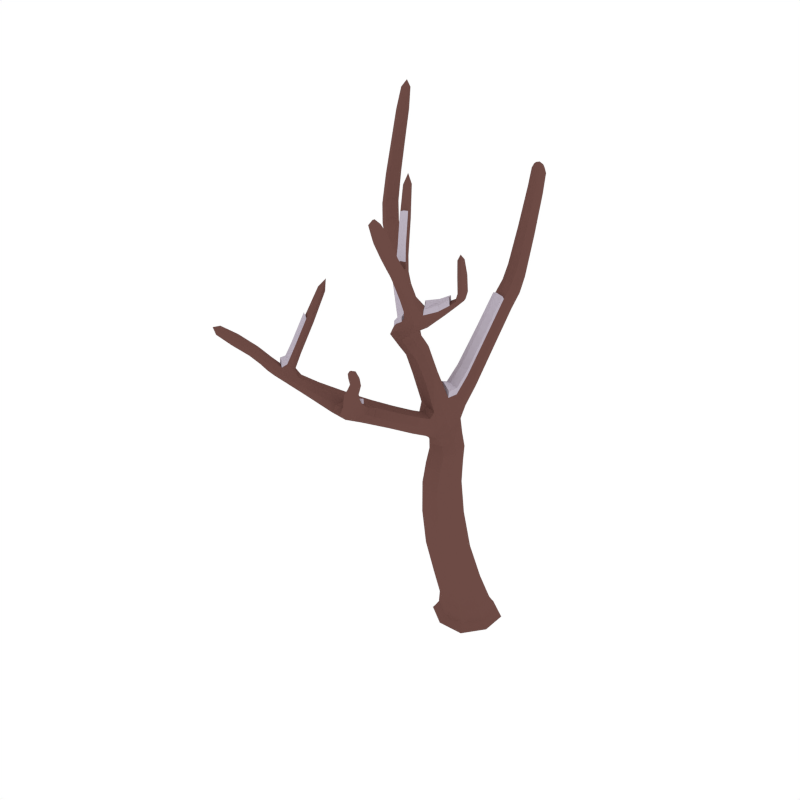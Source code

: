 # Source: CommonTree_Dead_Snow_5.blend  (saved by Blender 2.79.0; exported with 4.5.12 LTS)
import bpy
from mathutils import Matrix  # noqa: F401  (used for matrix-valued properties, if any)

bpy.ops.wm.read_factory_settings(use_empty=True)
scene = bpy.context.scene
scene.name = 'Scene'

# ---- collections
col_collection_1 = bpy.data.collections.new('Collection 1'); scene.collection.children.link(col_collection_1)

# ---- materials (node trees are filled in below, after node groups)
mat_wood_002 = bpy.data.materials.new('Wood.002')
mat_wood_002.alpha_threshold = 0.0
mat_wood_002.diffuse_color = (0.1529, 0.07036, 0.05951, 1.0)
mat_wood_002.roughness = 0.5
mat_snow_002 = bpy.data.materials.new('Snow.002')
mat_snow_002.alpha_threshold = 0.0
mat_snow_002.diffuse_color = (0.5029, 0.4508, 0.5271, 1.0)
mat_snow_002.roughness = 0.5

# ---- material node trees

# ---- world
world_world = bpy.data.worlds.new('World'); scene.world = world_world
world_world.color = (1.0, 1.0, 1.0)
world_world.use_sun_shadow = False
world_world.sun_shadow_jitter_overblur = 0.0
world_world.cycles.sampling_method = 'NONE'
world_world.cycles.sample_map_resolution = 256

# ---- meshes
me_cube_001 = bpy.data.meshes.new('Cube.001')
me_cube_001.from_pydata([(0.01768, 0.02422, 0.2263), (-0.1054, -0.03797, 0.2238), (-0.04311, -0.161, 0.2214), (0.08, -0.09883, 0.2238), (-0.0117, 0.01568, -0.04512), (-0.04594, -0.2502, 0.5836), (0.1049, -0.0226, 0.0007295), (-0.04997, -0.101, 0.0007536), (-0.1283, 0.05395, 0.0007295), (0.02658, 0.1323, 0.0007055), (0.03463, 0.1568, -0.0371), (-0.1529, 0.062, -0.0371), (-0.05802, -0.1255, -0.0371), (0.1295, -0.03064, -0.0371), (-0.03826, -0.2427, 0.824), (0.006806, -0.08609, 0.5981), (0.05625, -0.1928, 0.593), (-0.09538, -0.1435, 0.5888), (-0.00589, 0.1905, 1.505), (0.007559, -0.09973, 0.8478), (0.04971, -0.1924, 0.838), (-0.08041, -0.1501, 0.8338), (0.03975, -0.4982, 1.587), (-0.001297, -0.1809, 1.035), (-0.104, -0.149, 1.037), (-0.06815, -0.2552, 0.9782), (0.1312, -0.5913, 1.692), (0.09611, -0.5085, 1.577), (0.05599, -0.4468, 1.608), (0.2351, -0.4006, 1.681), (0.1792, -0.746, 1.98), (0.1026, -0.5442, 1.703), (0.1428, -0.5528, 1.701), (0.09097, -0.5827, 1.694), (0.1728, -0.8137, 2.053), (0.1339, -0.7722, 1.973), (0.1682, -0.7754, 1.961), (0.1449, -0.7429, 1.991), (0.01155, -0.3878, 1.507), (-0.04257, -0.3538, 1.526), (-0.02919, -0.4294, 1.479), (-0.08332, -0.3954, 1.498), (0.2386, -0.44, 1.681), (0.2151, -0.3987, 1.682), (0.2187, -0.4382, 1.682), (0.2086, -0.401, 1.836), (0.2175, -0.4289, 1.764), (0.236, -0.3959, 1.768), (0.2171, -0.3952, 1.763), (0.1438, -0.4097, 1.641), (0.1773, -0.4625, 1.625), (0.1586, -0.4078, 1.616), (0.131, -0.6601, 1.863), (0.1571, -0.7019, 1.854), (0.1209, -0.6943, 1.855), (0.1672, -0.6677, 1.862), (0.167, -0.6282, 1.798), (0.1198, -0.6555, 1.79), (0.1571, -0.6654, 1.795), (0.06241, -0.4908, 1.956), (-0.01837, -0.4073, 2.08), (0.04936, -0.5126, 1.97), (0.04203, -0.4886, 1.936), (0.02898, -0.5104, 1.951), (-0.3782, -0.03318, 1.513), (-0.09038, -0.2463, 1.195), (-0.07039, -0.1816, 1.252), (-0.03015, -0.2304, 1.223), (-0.5177, 0.1005, 1.688), (-0.4015, -0.03539, 1.468), (-0.3752, 0.02789, 1.505), (-0.4903, 0.1726, 2.133), (-0.5642, 0.0901, 1.663), (-0.5274, 0.1533, 1.668), (-0.5739, 0.1429, 1.643), (-0.4876, 0.1546, 2.251), (-0.5287, 0.1687, 2.128), (-0.4825, 0.1318, 2.14), (-0.5208, 0.1279, 2.134), (-0.3985, 0.02568, 1.46), (-0.1765, -0.1217, 1.209), (-0.1827, -0.1255, 1.325), (-0.2006, -0.1885, 1.263), (-0.5634, 0.1124, 1.868), (-0.5194, 0.1196, 1.886), (-0.5718, 0.1607, 1.852), (-0.5278, 0.1679, 1.871), (0.1001, -0.6175, 1.807), (0.1157, -0.5925, 1.791), (0.1237, -0.6197, 1.829), (0.1393, -0.5947, 1.813), (-0.04541, -0.216, 0.924), (-0.08493, -0.1349, 0.9484), (0.03308, -0.1729, 0.9477), (-0.006449, -0.09184, 0.9721), (0.02197, 0.314, 1.948), (0.07273, 0.1665, 1.506), (0.04235, 0.2034, 1.475), (0.0245, 0.1536, 1.536), (0.04541, 0.3173, 1.981), (0.04346, 0.2852, 1.964), (0.05611, 0.3307, 1.935), (0.07759, 0.302, 1.951), (0.01279, 0.07948, 1.275), (0.04589, 0.04142, 1.309), (-0.03785, 0.06683, 1.309), (0.0806, 0.2366, 1.719), (0.05389, 0.2701, 1.694), (0.03819, 0.2221, 1.742), (0.01148, 0.2557, 1.717), (-0.0782, -0.07298, 1.096), (0.01837, -0.1021, 1.095), (-0.02054, -0.05949, 1.056), (-0.2755, -0.453, 1.138), (-0.3384, -0.6263, 1.208), (-0.2541, -0.5149, 1.107), (-0.2119, -0.4526, 1.172), (0.02365, -0.7393, 1.343), (-0.4894, -0.8243, 1.455), (-0.3021, -0.574, 1.249), (-0.2871, -0.6235, 1.229), (-0.3533, -0.5767, 1.228), (-0.5599, -0.8685, 1.51), (-0.5323, -0.7935, 1.452), (-0.5185, -0.821, 1.433), (-0.5032, -0.7969, 1.474), (-0.08887, -0.3955, 1.082), (-0.1178, -0.3426, 1.117), (-0.1489, -0.3885, 1.042), (-0.1778, -0.3356, 1.077), (0.04473, -0.7857, 1.466), (-0.009675, -0.76, 1.337), (0.01612, -0.7223, 1.35), (-0.0172, -0.743, 1.345), (0.05149, -0.7946, 1.494), (0.06956, -0.7861, 1.461), (0.06675, -0.771, 1.466), (0.04754, -0.8007, 1.461), (-0.1979, -0.569, 1.176), (-0.1526, -0.5037, 1.186), (-0.1943, -0.5634, 1.126), (-0.149, -0.498, 1.135), (0.02426, -0.7791, 1.4), (0.04533, -0.7489, 1.406), (0.05083, -0.7659, 1.402), (0.01875, -0.762, 1.404), (-0.1, -0.6605, 1.252), (-0.0606, -0.6171, 1.261), (-0.09615, -0.6669, 1.223), (-0.05671, -0.6235, 1.232), (-0.4228, -0.7123, 1.375), (-0.4473, -0.7488, 1.351), (-0.4568, -0.7147, 1.361), (-0.4133, -0.7464, 1.364), (-0.3717, -0.7106, 1.312), (-0.4163, -0.6784, 1.31), (-0.4088, -0.716, 1.303), (-0.3129, -0.6138, 1.517), (-0.2878, -0.5489, 1.672), (-0.3396, -0.6157, 1.528), (-0.3181, -0.5894, 1.504), (-0.3448, -0.5913, 1.515), (-0.3932, -0.6514, 1.339), (-0.3623, -0.6498, 1.325), (-0.3559, -0.6779, 1.34), (-0.1663, -0.2746, 1.403), (-0.1266, -0.3283, 1.374), (-0.06482, -0.3098, 1.405), (-0.1045, -0.2562, 1.433), (0.2364, -0.4296, 1.769), (-0.1129, -0.2257, 1.025), (-0.01481, -0.2709, 1.026), (-0.05959, -0.2413, 1.072), (0.02425, 0.1252, -0.04311), (0.07946, -0.02171, 0.2257), (0.01333, -0.04881, 0.4171), (-0.08282, 0.1563, -0.0371), (-0.1212, 0.05163, -0.04311), (-0.1001, -0.1075, 0.4117), (-0.1523, -0.05544, -0.0371), (-0.04764, -0.09386, -0.04311), (-0.04321, -0.2219, 0.4074), (0.05943, -0.1249, -0.0371), (0.09784, -0.02027, -0.04311), (0.07019, -0.1633, 0.4128), (0.1045, 0.07444, 0.0007115), (-0.0593, 0.02383, 0.2257), (-0.1052, -0.115, 0.222), (0.03419, -0.1607, 0.222), (0.09011, -0.03884, 0.07141), (-0.04544, -0.1074, 0.07083), (-0.114, 0.02815, 0.07141), (0.02153, 0.0967, 0.07199), (-0.07047, 0.1319, 0.0007115), (-0.1279, -0.04309, 0.0007476), (0.04706, -0.1005, 0.0007476), (0.1289, 0.0868, -0.0371), (0.03141, 0.147, -0.02364), (-0.143, 0.05879, -0.02363), (-0.0548, -0.1157, -0.02363), (0.1197, -0.02743, -0.02363), (0.00319, -0.09919, 0.7486), (-0.08947, -0.1547, 0.7358), (-0.04604, -0.2543, 0.7294), (0.04662, -0.1988, 0.7421), (-0.0972, -0.2108, 0.5838), (0.01851, -0.2485, 0.587), (0.05609, -0.1248, 0.5978), (-0.05566, -0.08841, 0.5948), (0.008237, -0.09488, 0.9157), (-0.07623, -0.14, 0.8992), (-0.03418, -0.2263, 0.8836), (0.05029, -0.1812, 0.9), (-0.08189, -0.2088, 0.8254), (0.01683, -0.2409, 0.8286), (0.05006, -0.1333, 0.8464), (-0.0464, -0.1019, 0.8433), (-0.05195, -0.1495, 1.151), (-0.1241, -0.1504, 1.104), (-0.07173, -0.2273, 1.096), (-0.01265, -0.2007, 1.106), (0.01087, -0.1386, 1.065), (-0.05603, -0.09307, 0.9663), (-0.01193, -0.2259, 1.018), (-0.08433, -0.1863, 0.9304), (0.07953, -0.4905, 1.646), (0.0661, -0.5329, 1.631), (0.1117, -0.5415, 1.624), (0.1377, -0.5009, 1.651), (0.03373, -0.4695, 1.6), (-0.1426, -0.2234, 1.212), (-0.05069, -0.2508, 1.201), (0.09614, -0.4277, 1.618), (0.1173, -0.5857, 1.759), (0.1102, -0.6296, 1.755), (0.1484, -0.639, 1.757), (0.1589, -0.6015, 1.762), (0.1083, -0.5967, 1.69), (0.1468, -0.5741, 1.696), (0.1258, -0.539, 1.704), (0.08654, -0.5613, 1.699), (0.1602, -0.7887, 2.047), (0.1518, -0.8099, 2.031), (0.1773, -0.8113, 2.021), (0.1857, -0.7902, 2.036), (0.1824, -0.7615, 1.968), (0.1535, -0.6079, 1.801), (0.1309, -0.7568, 1.984), (0.1362, -0.6696, 1.792), (0.06391, -0.5166, 1.577), (0.1345, -0.4863, 1.592), (-0.005145, -0.3606, 1.523), (0.09355, -0.4095, 1.565), (0.01946, -0.4042, 1.573), (0.05796, -0.4765, 1.535), (-0.004562, -0.4589, 1.548), (0.2265, -0.4371, 1.708), (0.2256, -0.4011, 1.709), (0.2462, -0.4385, 1.711), (0.2452, -0.4025, 1.711), (0.2426, -0.4203, 1.681), (0.2287, -0.4495, 1.682), (0.2066, -0.416, 1.818), (0.2059, -0.3916, 1.815), (0.2203, -0.4162, 1.822), (0.2197, -0.3917, 1.819), (0.1451, -0.3935, 1.628), (0.1509, -0.439, 1.65), (0.2133, -0.4114, 1.762), (0.2263, -0.4381, 1.767), (0.2417, -0.4125, 1.769), (0.2256, -0.3875, 1.765), (0.1731, -0.4362, 1.613), (0.1732, -0.4756, 1.64), (0.2234, -0.3903, 1.682), (0.2127, -0.4175, 1.682), (0.1965, -0.4435, 1.668), (0.1874, -0.3982, 1.666), (0.2152, -0.4445, 1.659), (0.206, -0.3993, 1.657), (0.1712, -0.6867, 1.858), (0.1647, -0.7371, 1.99), (0.117, -0.6752, 1.859), (0.1482, -0.7811, 1.962), (0.133, -0.694, 1.918), (0.1576, -0.7306, 1.898), (0.1224, -0.7255, 1.904), (0.1682, -0.6992, 1.912), (0.1515, -0.6554, 1.865), (0.1364, -0.7067, 1.852), (0.1712, -0.6494, 1.798), (0.1077, -0.6343, 1.794), (0.1692, -0.6459, 1.826), (0.1224, -0.6729, 1.818), (0.1594, -0.6824, 1.822), (0.1306, -0.6367, 1.831), (-0.005034, -0.4215, 2.035), (0.01096, -0.4229, 2.05), (-0.01567, -0.4384, 2.046), (0.0003294, -0.4397, 2.061), (0.06081, -0.5024, 1.967), (0.1317, -0.5872, 1.798), (0.03608, -0.5169, 1.964), (0.1017, -0.6047, 1.793), (-0.1614, -0.3059, 1.381), (-0.08619, -0.3327, 1.382), (-0.1241, -0.1596, 1.27), (-0.03473, -0.2018, 1.245), (-0.1699, -0.2315, 1.376), (-0.1104, -0.2845, 1.308), (-0.0896, -0.2159, 1.369), (-0.0491, -0.2676, 1.339), (-0.5844, 0.1541, 1.724), (-0.5754, 0.1024, 1.743), (-0.5379, 0.163, 1.747), (-0.5289, 0.1113, 1.766), (-0.5373, 0.082, 1.681), (-0.196, -0.1587, 1.381), (-0.5819, 0.114, 1.647), (-0.1738, -0.108, 1.254), (-0.5089, 0.1671, 2.22), (-0.5031, 0.1378, 2.223), (-0.4811, 0.1693, 2.22), (-0.4753, 0.14, 2.223), (-0.4775, 0.1535, 2.137), (-0.551, 0.1761, 1.858), (-0.5796, 0.135, 1.855), (-0.499, 0.1193, 2.139), (-0.3902, -0.05014, 1.493), (-0.5121, 0.1296, 1.683), (-0.4062, -0.004825, 1.452), (-0.5519, 0.1612, 1.651), (-0.5191, 0.1068, 1.569), (-0.4789, 0.1158, 1.599), (-0.5121, 0.05204, 1.586), (-0.472, 0.06108, 1.616), (-0.3712, -0.001506, 1.52), (-0.3857, 0.04146, 1.482), (-0.21, -0.2081, 1.334), (-0.1868, -0.1531, 1.207), (-0.2663, -0.06299, 1.335), (-0.2614, -0.06706, 1.408), (-0.2813, -0.1297, 1.347), (-0.5136, 0.1458, 1.883), (-0.5108, 0.1805, 2.129), (-0.535, 0.1476, 2.13), (-0.5383, 0.1037, 1.881), (-0.5409, 0.1208, 2.009), (-0.5002, 0.1262, 2.02), (-0.549, 0.1648, 1.997), (-0.5083, 0.1702, 2.009), (0.1371, -0.608, 1.827), (0.05565, -0.4842, 1.942), (0.1083, -0.6246, 1.822), (0.03025, -0.499, 1.939), (0.07958, -0.5834, 1.852), (0.09242, -0.5613, 1.837), (0.1129, -0.5639, 1.856), (0.03339, -0.1217, 0.9659), (-0.0911, -0.1076, 1.066), (0.003259, -0.2147, 0.9297), (-0.1127, -0.1905, 1.019), (-0.06053, -0.2222, 0.9531), (-0.09728, -0.1372, 0.9912), (0.01143, -0.1715, 0.9899), (-0.02116, -0.08269, 1.018), (0.03017, 0.1783, 1.594), (0.07695, 0.1916, 1.566), (0.0007037, 0.2143, 1.565), (0.04748, 0.2276, 1.537), (0.009802, 0.2065, 1.482), (-0.07214, -0.09811, 1.126), (0.05538, 0.1512, 1.529), (0.01435, -0.07788, 1.066), (0.04198, 0.2981, 1.983), (0.06636, 0.311, 1.975), (0.02664, 0.3189, 1.972), (0.05102, 0.3318, 1.964), (0.03308, 0.3297, 1.937), (0.01497, 0.235, 1.735), (0.06534, 0.2213, 1.737), (0.07598, 0.3203, 1.94), (-0.02169, 0.08305, 1.284), (-0.001926, 0.1684, 1.528), (0.02795, 0.02596, 1.334), (0.07043, 0.1878, 1.483), (0.01493, 0.1148, 1.481), (0.03271, 0.1648, 1.418), (0.06377, 0.1276, 1.45), (-0.01613, 0.152, 1.449), (0.02528, 0.2716, 1.7), (0.02477, 0.2952, 1.959), (0.0653, 0.2866, 1.961), (0.07858, 0.2567, 1.701), (0.08153, 0.2805, 1.877), (0.05797, 0.3111, 1.857), (0.0441, 0.2646, 1.894), (0.02054, 0.2953, 1.874), (-0.03308, 0.04425, 1.334), (0.04289, 0.06323, 1.284), (-0.06012, -0.05513, 1.066), (-0.001751, -0.1191, 1.125), (-0.06167, -0.02238, 1.164), (0.02784, -0.04944, 1.164), (-0.008066, -0.00964, 1.128), (-0.2479, -0.5026, 1.203), (-0.3093, -0.5037, 1.173), (-0.2893, -0.5624, 1.145), (-0.2298, -0.575, 1.183), (-0.2486, -0.4373, 1.164), (-0.1763, -0.4809, 1.175), (-0.3487, -0.6341, 1.295), (-0.3936, -0.6443, 1.281), (-0.384, -0.6847, 1.27), (-0.3433, -0.6803, 1.283), (-0.3587, -0.6023, 1.212), (-0.3089, -0.6372, 1.214), (-0.2819, -0.5982, 1.244), (-0.3313, -0.5629, 1.244), (-0.5428, -0.8458, 1.513), (-0.5637, -0.8422, 1.495), (-0.5525, -0.8615, 1.479), (-0.5315, -0.8651, 1.497), (-0.5005, -0.8296, 1.439), (-0.3601, -0.6918, 1.323), (-0.5212, -0.7884, 1.468), (-0.4216, -0.6986, 1.304), (-0.1556, -0.3269, 1.105), (-0.2811, -0.4841, 1.114), (-0.2174, -0.5423, 1.113), (-0.08778, -0.3699, 1.111), (-0.1414, -0.4611, 1.114), (-0.1749, -0.4056, 1.147), (-0.2136, -0.4636, 1.079), (-0.2367, -0.404, 1.111), (-0.006102, -0.751, 1.373), (0.02463, -0.7348, 1.378), (0.001155, -0.7686, 1.369), (0.03189, -0.7524, 1.373), (0.009669, -0.7543, 1.338), (-0.1399, -0.4848, 1.163), (-0.02257, -0.7563, 1.34), (-0.1757, -0.5374, 1.193), (0.04354, -0.7934, 1.489), (0.06025, -0.7805, 1.489), (0.04555, -0.8043, 1.484), (0.06226, -0.7914, 1.484), (0.05532, -0.7746, 1.467), (0.01437, -0.7734, 1.402), (0.05954, -0.7972, 1.459), (0.05423, -0.7538, 1.405), (-0.1704, -0.5289, 1.117), (-0.04946, -0.6097, 1.249), (-0.2078, -0.5829, 1.149), (-0.08063, -0.637, 1.263), (-0.1638, -0.5996, 1.201), (-0.1208, -0.5421, 1.211), (-0.1616, -0.5982, 1.158), (-0.1185, -0.5407, 1.168), (0.03115, -0.7516, 1.406), (0.04035, -0.7968, 1.464), (0.03941, -0.7772, 1.399), (0.07338, -0.7748, 1.463), (0.04469, -0.7902, 1.43), (0.06407, -0.7619, 1.435), (0.06766, -0.7779, 1.431), (0.04111, -0.7742, 1.435), (-0.0748, -0.6466, 1.22), (-0.1086, -0.6748, 1.236), (0.02742, -0.7252, 1.348), (-0.001623, -0.7287, 1.349), (-0.04002, -0.7191, 1.308), (-0.004266, -0.6901, 1.314), (-0.03364, -0.733, 1.293), (0.002118, -0.7039, 1.299), (-0.4278, -0.7562, 1.355), (-0.4891, -0.8114, 1.47), (-0.4421, -0.7051, 1.371), (-0.5327, -0.8063, 1.437), (-0.4577, -0.7447, 1.419), (-0.4771, -0.7743, 1.386), (-0.4889, -0.7439, 1.401), (-0.4459, -0.7752, 1.404), (-0.4096, -0.7287, 1.373), (-0.4606, -0.7323, 1.353), (-0.3886, -0.7226, 1.306), (-0.4034, -0.6608, 1.321), (-0.3893, -0.7281, 1.334), (-0.4334, -0.6962, 1.331), (-0.4256, -0.7331, 1.324), (-0.399, -0.6928, 1.35), (-0.2899, -0.5523, 1.623), (-0.2854, -0.5713, 1.633), (-0.3107, -0.5533, 1.632), (-0.3062, -0.5723, 1.643), (-0.3251, -0.6207, 1.526), (-0.3511, -0.6636, 1.33), (-0.3487, -0.6041, 1.525), (-0.3797, -0.6433, 1.328), (-0.1778, -0.3594, 1.051), (-0.1122, -0.4062, 1.053), (-0.1271, -0.2692, 1.046), (-0.09027, -0.3118, 1.006), (-0.06971, -0.2819, 1.091), (-0.03284, -0.3244, 1.05), (-0.3701, -0.6855, 1.351), (-0.3087, -0.6013, 1.507), (-0.3974, -0.666, 1.35), (-0.3329, -0.5842, 1.506), (-0.3767, -0.6337, 1.393), (-0.3498, -0.6315, 1.382), (-0.3449, -0.6561, 1.395), (-0.1458, -0.2521, 1.425), (-0.06882, -0.2782, 1.427), (-0.06626, -0.4229, 1.482), (0.004529, -0.417, 1.488), (-0.152, -0.3273, 1.447), (-0.1094, -0.3769, 1.422), (-0.09546, -0.3022, 1.476), (-0.05277, -0.3517, 1.451), (-0.1037, -0.2353, 0.9903), (-0.03043, -0.2717, 0.9896), (-0.0976, -0.2273, 1.059), (-0.02372, -0.2588, 1.062), (0.09462, 0.06946, -0.04155), (0.06965, -0.09122, 0.4163), (-0.06548, 0.122, -0.04155), (-0.05713, -0.04969, 0.4155), (0.04208, -0.09064, -0.04155), (0.02817, -0.2214, 0.409), (-0.118, -0.0381, -0.04155), (-0.1004, -0.1792, 0.4082), (0.08968, 0.04608, 0.07185), (-0.06336, 0.0963, 0.07185), (-0.1136, -0.05674, 0.07098), (0.03951, -0.107, 0.07098), (-0.07788, 0.1465, -0.02364), (-0.1425, -0.05051, -0.02363), (0.05449, -0.1152, -0.02363), (0.1192, 0.08186, -0.02364), (0.04686, -0.1347, 0.7485), (-0.05279, -0.1025, 0.7439), (-0.09212, -0.218, 0.7293), (0.01235, -0.2518, 0.7342), (0.05061, -0.1268, 0.912), (-0.04474, -0.0958, 0.9113), (-0.07609, -0.1945, 0.8872), (0.01834, -0.2253, 0.8879), (-0.009174, -0.1632, 1.124), (-0.1022, -0.1324, 1.133), (-0.1195, -0.1954, 1.085), (-0.02747, -0.2299, 1.078), (0.1131, -0.4749, 1.646), (0.06137, -0.5092, 1.64), (0.08559, -0.5481, 1.623), (0.1393, -0.5158, 1.63), (0.1433, -0.5863, 1.77), (0.1029, -0.6098, 1.763), (0.127, -0.6435, 1.754), (0.1628, -0.6227, 1.76), (0.1717, -0.7735, 2.03), (0.1467, -0.7881, 2.026), (0.1594, -0.8053, 2.008), (0.1846, -0.7908, 2.012), (-0.008294, -0.4269, 1.564), (0.02081, -0.4817, 1.535), (0.1084, -0.4516, 1.554), (0.07361, -0.3926, 1.584), (0.2356, -0.4473, 1.71), (0.2221, -0.4184, 1.708), (0.2341, -0.3932, 1.71), (0.2516, -0.4204, 1.711), (0.2167, -0.4246, 1.806), (0.2067, -0.4057, 1.802), (0.2159, -0.3879, 1.804), (0.2273, -0.4061, 1.808), (0.216, -0.4221, 1.655), (0.2074, -0.4554, 1.665), (0.1937, -0.3875, 1.661), (0.188, -0.4206, 1.669), (0.1718, -0.7162, 1.904), (0.1531, -0.6887, 1.919), (0.1191, -0.7085, 1.913), (0.1372, -0.7359, 1.898), (0.1525, -0.6259, 1.825), (0.1385, -0.6868, 1.819), (0.1735, -0.6665, 1.825), (0.1141, -0.6479, 1.819), (0.0178, -0.4364, 2.015), (-0.001606, -0.4477, 2.013), (0.02167, -0.4499, 2.034), (0.002553, -0.4611, 2.032), (-0.1604, -0.2567, 1.326), (-0.07015, -0.2893, 1.315), (-0.1445, -0.2, 1.377), (-0.0535, -0.2373, 1.362), (-0.5622, 0.1713, 1.731), (-0.5927, 0.1262, 1.727), (-0.5488, 0.09369, 1.759), (-0.5229, 0.1395, 1.762), (-0.4996, 0.1746, 2.196), (-0.5168, 0.151, 2.197), (-0.4909, 0.1304, 2.202), (-0.475, 0.1547, 2.2), (-0.4893, 0.0427, 1.606), (-0.4664, 0.09088, 1.614), (-0.5266, 0.07732, 1.57), (-0.4997, 0.1248, 1.58), (-0.2674, -0.1004, 1.432), (-0.2603, -0.04934, 1.368), (-0.2829, -0.1494, 1.388), (-0.2748, -0.09433, 1.322), (-0.4948, 0.1499, 2.018), (-0.5299, 0.1782, 2.001), (-0.5559, 0.1417, 2.0), (-0.5177, 0.1122, 2.018), (0.1113, -0.5758, 1.868), (0.1061, -0.5569, 1.843), (0.08687, -0.5901, 1.865), (0.08061, -0.5719, 1.839), (0.01711, -0.113, 1.021), (-0.07361, -0.08499, 1.022), (-0.01488, -0.2234, 0.966), (-0.1036, -0.1929, 0.9674), (0.06012, 0.1763, 1.587), (0.004548, 0.1926, 1.587), (0.07472, 0.2126, 1.544), (0.01592, 0.2303, 1.544), (0.05868, 0.2976, 1.976), (0.0292, 0.3036, 1.974), (0.06604, 0.3225, 1.961), (0.0355, 0.3289, 1.959), (-0.0003217, 0.1681, 1.426), (-0.01197, 0.1298, 1.473), (0.04628, 0.1123, 1.473), (0.06129, 0.1491, 1.426), (0.03272, 0.3111, 1.861), (0.02361, 0.2758, 1.888), (0.06806, 0.2651, 1.89), (0.07976, 0.2995, 1.863), (-0.05617, -0.04587, 1.192), (0.02423, -0.02676, 1.136), (-0.04479, -0.005652, 1.137), (0.009065, -0.06535, 1.191), (-0.2104, -0.5311, 1.197), (-0.2832, -0.4884, 1.196), (-0.3151, -0.5334, 1.151), (-0.2447, -0.582, 1.148), (-0.3391, -0.6626, 1.299), (-0.3795, -0.6339, 1.297), (-0.3987, -0.6658, 1.272), (-0.3615, -0.6924, 1.274), (-0.5223, -0.8444, 1.498), (-0.5461, -0.8274, 1.496), (-0.5539, -0.8397, 1.472), (-0.53, -0.8567, 1.473), (-0.2115, -0.39, 1.137), (-0.2407, -0.4332, 1.086), (-0.1769, -0.4923, 1.091), (-0.144, -0.4425, 1.146), (-0.01094, -0.7633, 1.37), (0.008229, -0.7391, 1.376), (0.03517, -0.739, 1.377), (0.01911, -0.7655, 1.369), (0.04156, -0.7997, 1.481), (0.05261, -0.7826, 1.484), (0.0662, -0.7817, 1.481), (0.05565, -0.7989, 1.477), (-0.1389, -0.5687, 1.152), (-0.1095, -0.5274, 1.193), (-0.174, -0.6137, 1.177), (0.05192, -0.7642, 1.436), (0.03693, -0.7851, 1.433), (0.0573, -0.7882, 1.429), (0.07138, -0.7666, 1.433), (-0.01346, -0.722, 1.292), (-0.04648, -0.7332, 1.299), (0.007159, -0.6897, 1.308), (-0.02303, -0.7012, 1.314), (-0.4585, -0.7825, 1.391), (-0.444, -0.7601, 1.416), (-0.4762, -0.7368, 1.414), (-0.4909, -0.7588, 1.389), (-0.3789, -0.7056, 1.342), (-0.4386, -0.7159, 1.325), (-0.4055, -0.7398, 1.327), (-0.4151, -0.6794, 1.34), (-0.2908, -0.5719, 1.596), (-0.3092, -0.5589, 1.595), (-0.3029, -0.5865, 1.61), (-0.3212, -0.5736, 1.609), (-0.1222, -0.2857, 1.016), (-0.05318, -0.3303, 1.017), (-0.1085, -0.2665, 1.077), (-0.03606, -0.3047, 1.083), (-0.3574, -0.6632, 1.404), (-0.3404, -0.6434, 1.385), (-0.3807, -0.6468, 1.403), (-0.3647, -0.6262, 1.384), (-0.1347, -0.3024, 1.468), (-0.05969, -0.3206, 1.471), (-0.1446, -0.3584, 1.427), (-0.07067, -0.3767, 1.43), (-0.04358, -0.3544, 1.546), (-0.07627, -0.366, 1.538), (0.01592, -0.4028, 1.592), (-0.09431, -0.3049, 1.498), (-0.08266, -0.3943, 1.52), (-0.007122, -0.4553, 1.567), (-0.1486, -0.3291, 1.471), (0.05113, -0.5152, 1.987), (0.06212, -0.5053, 1.985), (0.03839, -0.5192, 1.982), (0.09976, -0.5855, 1.892), (-0.373, -0.0379, 1.53), (-0.3663, -0.007523, 1.536), (-0.3845, -0.05417, 1.511), (-0.2754, -0.1344, 1.441), (-0.2086, -0.1905, 1.401), (-0.1983, -0.1583, 1.403), (-0.2117, -0.2057, 1.358), (-0.1732, -0.2281, 1.399), (0.1225, -0.6178, 1.853), (0.1353, -0.6066, 1.85), (0.1077, -0.6226, 1.846), (-0.005434, 0.02602, 1.359), (0.02594, 0.02332, 1.351), (0.01345, 0.1085, 1.492), (-0.0326, 0.04087, 1.351), (-0.02559, -0.06121, 1.223), (-0.03856, -0.1125, 1.161), (-0.00255, -0.1158, 1.151), (-0.07006, -0.09568, 1.152), (-0.0507, -0.145, 1.176), (-0.1953, -0.5695, 1.198), (-0.1626, -0.5988, 1.223), (-0.1741, -0.5391, 1.215), (-0.1519, -0.5067, 1.208), (-0.1213, -0.5436, 1.232), (-0.1015, -0.6572, 1.272), (-0.08286, -0.6346, 1.282), (-0.06364, -0.6156, 1.28), (-0.341, -0.6176, 1.544), (-0.3271, -0.6224, 1.542), (-0.3497, -0.6065, 1.541), (-0.3719, -0.6585, 1.427), (-0.3863, -0.6788, 1.377), (-0.3703, -0.6846, 1.374), (-0.3964, -0.6659, 1.373), (-0.398, -0.6916, 1.373), (0.1626, -0.4644, 1.67), (0.1728, -0.4752, 1.662), (0.1951, -0.4444, 1.689), (0.1514, -0.4401, 1.671), (0.1387, -0.4994, 1.672), (-0.00967, -0.1581, 1.15), (-0.09891, -0.1286, 1.159), (0.1403, -0.5137, 1.652), (0.1152, -0.4745, 1.667), (-0.1319, -0.3051, 1.49), (-0.0107, -0.4245, 1.583), (0.187, -0.4224, 1.689), (0.2056, -0.4558, 1.686), (0.1106, -0.5757, 1.89), (0.08711, -0.5894, 1.887), (-0.1488, -0.1979, 1.399), (-0.1641, -0.2523, 1.35), (-0.2668, -0.1024, 1.452), (-0.2816, -0.1494, 1.41), (-0.05475, -0.04557, 1.215), (0.007825, -0.06425, 1.214), (0.04352, 0.1061, 1.485), (-0.01235, 0.1229, 1.484), (-0.142, -0.5711, 1.237), (-0.3788, -0.7038, 1.365), (-0.4134, -0.6787, 1.364), (-0.3581, -0.6632, 1.425), (-0.3804, -0.6474, 1.424)], [], [(0, 174, 532, 192), (0, 192, 533, 186), (0, 186, 527, 175), (0, 175, 525, 174), (1, 186, 533, 191), (1, 191, 534, 187), (1, 187, 531, 178), (1, 178, 527, 186), (2, 187, 534, 190), (2, 190, 535, 188), (2, 188, 529, 181), (2, 181, 531, 187), (3, 188, 535, 189), (3, 189, 532, 174), (3, 174, 525, 184), (3, 184, 529, 188), (4, 177, 526, 173), (4, 173, 524, 183), (4, 183, 528, 180), (4, 180, 530, 177), (5, 181, 529, 206), (5, 206, 543, 203), (5, 203, 542, 205), (5, 205, 531, 181), (6, 195, 538, 200), (6, 200, 539, 185), (6, 185, 532, 189), (6, 189, 535, 195), (7, 194, 537, 199), (7, 199, 538, 195), (7, 195, 535, 190), (7, 190, 534, 194), (8, 193, 536, 198), (8, 198, 537, 194), (8, 194, 534, 191), (8, 191, 533, 193), (9, 185, 539, 197), (9, 197, 536, 193), (9, 193, 533, 192), (9, 192, 532, 185), (10, 196, 524, 173), (10, 173, 526, 176), (10, 176, 536, 197), (10, 197, 539, 196), (11, 176, 526, 177), (11, 177, 530, 179), (11, 179, 537, 198), (11, 198, 536, 176), (12, 179, 530, 180), (12, 180, 528, 182), (12, 182, 538, 199), (12, 199, 537, 179), (13, 182, 528, 183), (13, 183, 524, 196), (13, 196, 539, 200), (13, 200, 538, 182), (14, 203, 543, 214), (14, 214, 547, 211), (14, 211, 546, 213), (14, 213, 542, 203), (15, 175, 527, 208), (15, 208, 541, 201), (15, 201, 540, 207), (15, 207, 525, 175), (16, 184, 525, 207), (16, 207, 540, 204), (16, 204, 543, 206), (16, 206, 529, 184), (17, 178, 531, 205), (17, 205, 542, 202), (17, 202, 541, 208), (17, 208, 527, 178), (18, 389, 633, 383), (18, 383, 625, 368), (18, 368, 627, 370), (18, 370, 632, 389), (19, 201, 541, 216), (19, 216, 545, 209), (19, 209, 544, 215), (19, 215, 540, 201), (20, 204, 540, 215), (20, 215, 544, 212), (20, 212, 547, 214), (20, 214, 543, 204), (21, 202, 542, 213), (21, 213, 546, 210), (21, 210, 545, 216), (21, 216, 541, 202), (22, 255, 565, 249), (22, 249, 554, 226), (22, 226, 553, 229), (22, 229, 564, 255), (23, 364, 620, 221), (23, 221, 548, 220), (23, 220, 551, 223), (23, 223, 622, 364), (24, 363, 623, 361), (24, 361, 550, 218), (24, 218, 549, 359), (24, 359, 621, 363), (25, 362, 622, 521), (25, 521, 692, 502), (25, 502, 691, 520), (25, 520, 623, 362), (26, 227, 555, 238), (26, 238, 559, 235), (26, 235, 558, 237), (26, 237, 554, 227), (27, 254, 566, 250), (27, 250, 555, 227), (27, 227, 554, 249), (27, 249, 565, 254), (28, 253, 564, 229), (28, 229, 553, 225), (28, 225, 552, 232), (28, 232, 567, 253), (29, 279, 578, 274), (29, 274, 570, 259), (29, 259, 571, 260), (29, 260, 576, 279), (30, 287, 581, 281), (30, 281, 560, 244), (30, 244, 563, 245), (30, 245, 580, 287), (31, 225, 553, 240), (31, 240, 557, 233), (31, 233, 556, 239), (31, 239, 552, 225), (32, 228, 552, 239), (32, 239, 556, 236), (32, 236, 559, 238), (32, 238, 555, 228), (33, 226, 554, 237), (33, 237, 558, 234), (33, 234, 557, 240), (33, 240, 553, 226), (34, 242, 562, 243), (34, 243, 563, 244), (34, 244, 560, 241), (34, 241, 561, 242), (35, 286, 583, 283), (35, 283, 562, 242), (35, 242, 561, 247), (35, 247, 582, 286), (36, 285, 580, 245), (36, 245, 563, 243), (36, 243, 562, 283), (36, 283, 583, 285), (37, 284, 582, 247), (37, 247, 561, 241), (37, 241, 560, 281), (37, 281, 581, 284), (38, 519, 700, 251), (38, 251, 567, 252), (38, 252, 566, 515), (38, 515, 702, 519), (338, 592, 766, 720), (401, 643, 770, 731), (39, 253, 567, 251), (39, 251, 700, 518), (40, 517, 702, 515), (40, 515, 566, 254), (40, 254, 565, 514), (40, 514, 701, 517), (41, 516, 701, 514), (41, 514, 565, 255), (146, 454, 740, 739), (683, 505, 747, 774), (42, 278, 576, 260), (42, 260, 571, 258), (42, 258, 568, 261), (42, 261, 577, 278), (43, 277, 579, 275), (43, 275, 569, 257), (43, 257, 570, 274), (43, 274, 578, 277), (44, 276, 577, 261), (44, 261, 568, 256), (44, 256, 569, 275), (44, 275, 579, 276), (45, 265, 574, 263), (45, 263, 573, 262), (45, 262, 572, 264), (45, 264, 575, 265), (46, 256, 568, 269), (46, 269, 572, 262), (46, 262, 573, 268), (46, 268, 569, 256), (47, 259, 570, 271), (47, 271, 574, 265), (47, 265, 575, 270), (47, 270, 571, 259), (48, 257, 569, 268), (48, 268, 573, 263), (48, 263, 574, 271), (48, 271, 570, 257), (49, 232, 552, 267), (49, 267, 579, 277), (49, 277, 578, 266), (49, 266, 567, 232), (50, 250, 566, 272), (50, 272, 576, 278), (50, 278, 577, 273), (50, 273, 555, 250), (51, 252, 567, 266), (51, 266, 578, 279), (51, 279, 576, 272), (51, 272, 566, 252), (52, 295, 587, 282), (52, 282, 582, 284), (52, 284, 581, 288), (52, 288, 584, 295), (53, 294, 586, 280), (53, 280, 580, 285), (53, 285, 583, 289), (53, 289, 585, 294), (54, 293, 585, 289), (54, 289, 583, 286), (54, 286, 582, 282), (54, 282, 587, 293), (55, 292, 584, 288), (55, 288, 581, 287), (55, 287, 580, 280), (55, 280, 586, 292), (56, 236, 556, 246), (56, 246, 584, 292), (56, 292, 586, 290), (56, 290, 559, 236), (57, 234, 558, 248), (57, 248, 585, 293), (57, 293, 587, 291), (57, 291, 557, 234), (58, 235, 559, 290), (58, 290, 586, 294), (58, 294, 585, 248), (58, 248, 558, 235), (59, 357, 617, 352), (59, 352, 588, 297), (59, 297, 590, 300), (59, 300, 616, 357), (60, 296, 589, 298), (60, 298, 591, 299), (60, 299, 590, 297), (60, 297, 588, 296), (353, 89, 722, 724), (61, 300, 590, 299), (61, 299, 591, 302), (159, 497, 744, 742), (62, 356, 619, 354), (62, 354, 589, 296), (62, 296, 588, 352), (62, 352, 617, 356), (63, 355, 618, 302), (63, 302, 591, 298), (63, 298, 589, 354), (63, 354, 619, 355), (548, 401, 731, 755), (64, 336, 605, 335), (64, 335, 604, 328), (699, 516, 709, 759), (65, 219, 551, 231), (65, 231, 593, 309), (65, 309, 592, 230), (65, 230, 550, 219), (66, 217, 549, 306), (66, 306, 594, 310), (66, 310, 595, 307), (66, 307, 548, 217), (67, 220, 548, 307), (67, 307, 595, 311), (67, 311, 593, 231), (67, 231, 551, 220), (68, 335, 605, 329), (68, 329, 599, 315), (68, 315, 598, 316), (68, 316, 604, 335), (69, 330, 611, 342), (69, 342, 610, 328), (69, 328, 604, 334), (69, 334, 606, 330), (70, 336, 608, 341), (70, 341, 609, 337), (70, 337, 607, 333), (70, 333, 605, 336), (71, 350, 613, 344), (71, 344, 600, 322), (71, 322, 603, 324), (71, 324, 612, 350), (72, 334, 604, 316), (72, 316, 598, 313), (72, 313, 597, 318), (72, 318, 606, 334), (73, 333, 607, 331), (73, 331, 596, 314), (73, 314, 599, 329), (73, 329, 605, 333), (74, 332, 606, 318), (74, 318, 597, 312), (74, 312, 596, 331), (74, 331, 607, 332), (75, 320, 601, 321), (75, 321, 602, 323), (75, 323, 603, 322), (75, 322, 600, 320), (76, 349, 614, 345), (76, 345, 601, 320), (76, 320, 600, 344), (76, 344, 613, 349), (77, 348, 612, 324), (77, 324, 603, 323), (77, 323, 602, 327), (77, 327, 615, 348), (78, 347, 615, 327), (78, 327, 602, 321), (78, 321, 601, 345), (78, 345, 614, 347), (79, 337, 609, 340), (79, 340, 611, 330), (79, 330, 606, 332), (79, 332, 607, 337), (80, 319, 549, 218), (80, 218, 550, 339), (80, 339, 611, 340), (80, 340, 609, 319), (81, 317, 594, 306), (81, 306, 549, 319), (81, 319, 609, 341), (81, 341, 608, 317), (82, 339, 550, 230), (82, 230, 592, 338), (82, 338, 610, 342), (82, 342, 611, 339), (336, 64, 714, 715), (89, 351, 723, 722), (495, 159, 742, 743), (608, 336, 715, 767), (83, 313, 598, 346), (83, 346, 615, 347), (83, 347, 614, 326), (83, 326, 597, 313), (84, 315, 599, 343), (84, 343, 612, 348), (84, 348, 615, 346), (84, 346, 598, 315), (85, 312, 597, 326), (85, 326, 614, 349), (85, 349, 613, 325), (85, 325, 596, 312), (86, 314, 596, 325), (86, 325, 613, 350), (86, 350, 612, 343), (86, 343, 599, 314), (87, 291, 587, 353), (87, 353, 618, 355), (87, 355, 619, 303), (87, 303, 557, 291), (88, 233, 557, 303), (88, 303, 619, 356), (88, 356, 617, 301), (88, 301, 556, 233), (89, 295, 584, 351), (456, 139, 737, 738), (686, 490, 749, 775), (89, 353, 587, 295), (90, 246, 556, 301), (90, 301, 617, 357), (90, 357, 616, 351), (90, 351, 584, 246), (91, 211, 547, 360), (91, 360, 622, 362), (91, 362, 623, 224), (91, 224, 546, 211), (92, 210, 546, 224), (92, 224, 623, 363), (92, 363, 621, 222), (92, 222, 545, 210), (93, 212, 544, 358), (93, 358, 620, 364), (93, 364, 622, 360), (93, 360, 547, 212), (94, 209, 545, 222), (94, 222, 621, 365), (94, 365, 620, 358), (94, 358, 544, 209), (95, 397, 637, 391), (95, 391, 629, 376), (95, 376, 631, 378), (95, 378, 636, 397), (96, 388, 635, 385), (96, 385, 626, 367), (96, 367, 624, 372), (96, 372, 634, 388), (97, 387, 632, 370), (97, 370, 627, 369), (97, 369, 626, 385), (97, 385, 635, 387), (98, 386, 634, 372), (98, 372, 624, 366), (98, 366, 625, 383), (98, 383, 633, 386), (99, 377, 631, 376), (99, 376, 629, 374), (99, 374, 628, 375), (99, 375, 630, 377), (100, 396, 638, 392), (100, 392, 628, 374), (100, 374, 629, 391), (100, 391, 637, 396), (101, 395, 636, 378), (101, 378, 631, 377), (101, 377, 630, 381), (101, 381, 639, 395), (102, 394, 639, 381), (102, 381, 630, 375), (102, 375, 628, 392), (102, 392, 638, 394), (634, 386, 727, 771), (139, 442, 736, 737), (490, 683, 774, 749), (386, 633, 772, 727), (103, 404, 642, 382), (103, 382, 632, 387), (103, 387, 635, 399), (103, 399, 641, 404), (104, 403, 641, 399), (104, 399, 635, 388), (104, 388, 634, 384), (104, 384, 643, 403), (105, 402, 640, 398), (105, 398, 633, 389), (105, 389, 632, 382), (105, 382, 642, 402), (106, 367, 626, 393), (106, 393, 639, 394), (106, 394, 638, 380), (106, 380, 624, 367), (107, 369, 627, 390), (107, 390, 636, 395), (107, 395, 639, 393), (107, 393, 626, 369), (108, 366, 624, 380), (108, 380, 638, 396), (108, 396, 637, 379), (108, 379, 625, 366), (109, 368, 625, 379), (109, 379, 637, 397), (109, 397, 636, 390), (109, 390, 627, 368), (110, 359, 549, 371), (110, 371, 640, 402), (110, 402, 642, 400), (110, 400, 621, 359), (111, 221, 620, 373), (111, 373, 641, 403), (111, 403, 643, 401), (111, 401, 548, 221), (112, 365, 621, 400), (112, 400, 642, 404), (112, 404, 641, 373), (112, 373, 620, 365), (398, 640, 769, 728), (442, 138, 734, 736), (592, 308, 721, 766), (633, 398, 728, 772), (113, 434, 657, 428), (113, 428, 646, 406), (113, 406, 645, 409), (113, 409, 656, 434), (114, 407, 647, 416), (114, 416, 651, 413), (114, 413, 650, 415), (114, 415, 646, 407), (115, 433, 658, 429), (115, 429, 647, 407), (115, 407, 646, 428), (115, 428, 657, 433), (116, 432, 656, 409), (116, 409, 645, 405), (116, 405, 644, 410), (116, 410, 659, 432), (117, 474, 677, 469), (117, 469, 662, 438), (117, 438, 663, 439), (117, 439, 675, 474), (118, 482, 680, 476), (118, 476, 652, 422), (118, 422, 655, 423), (118, 423, 679, 482), (119, 405, 645, 418), (119, 418, 649, 411), (119, 411, 648, 417), (119, 417, 644, 405), (120, 408, 644, 417), (120, 417, 648, 414), (120, 414, 651, 416), (120, 416, 647, 408), (121, 406, 646, 415), (121, 415, 650, 412), (121, 412, 649, 418), (121, 418, 645, 406), (122, 420, 654, 421), (122, 421, 655, 422), (122, 422, 652, 419), (122, 419, 653, 420), (123, 481, 682, 478), (123, 478, 654, 420), (123, 420, 653, 425), (123, 425, 681, 481), (124, 480, 679, 423), (124, 423, 655, 421), (124, 421, 654, 478), (124, 478, 682, 480), (125, 479, 681, 425), (125, 425, 653, 419), (125, 419, 652, 476), (125, 476, 680, 479), (126, 504, 694, 430), (126, 430, 659, 431), (126, 431, 658, 500), (126, 500, 692, 504), (127, 503, 693, 427), (127, 427, 656, 432), (127, 432, 659, 430), (127, 430, 694, 503), (128, 502, 692, 500), (128, 500, 658, 433), (128, 433, 657, 499), (128, 499, 691, 502), (129, 501, 691, 499), (129, 499, 657, 434), (129, 434, 656, 427), (129, 427, 693, 501), (130, 466, 672, 460), (130, 460, 664, 443), (130, 443, 665, 447), (130, 447, 671, 466), (131, 473, 675, 439), (131, 439, 663, 437), (131, 437, 660, 441), (131, 441, 676, 473), (132, 472, 678, 470), (132, 470, 661, 436), (132, 436, 662, 469), (132, 469, 677, 472), (133, 471, 676, 441), (133, 441, 660, 435), (133, 435, 661, 470), (133, 470, 678, 471), (134, 446, 666, 444), (134, 444, 665, 443), (134, 443, 664, 445), (134, 445, 667, 446), (135, 465, 674, 462), (135, 462, 666, 446), (135, 446, 667, 449), (135, 449, 673, 465), (136, 464, 671, 447), (136, 447, 665, 444), (136, 444, 666, 462), (136, 462, 674, 464), (137, 463, 673, 449), (137, 449, 667, 445), (137, 445, 664, 460), (137, 460, 672, 463), (138, 408, 647, 453), (138, 453, 670, 455), (549, 217, 733, 756), (138, 442, 644, 408), (139, 410, 644, 442), (138, 455, 735, 734), (139, 456, 669, 440), (139, 440, 659, 410), (140, 429, 658, 451), (140, 451, 668, 457), (140, 457, 670, 453), (140, 453, 647, 429), (141, 431, 659, 440), (141, 440, 669, 458), (141, 458, 668, 451), (141, 451, 658, 431), (142, 437, 663, 461), (142, 461, 673, 463), (142, 463, 672, 448), (142, 448, 660, 437), (143, 436, 661, 459), (143, 459, 671, 464), (143, 464, 674, 450), (143, 450, 662, 436), (144, 438, 662, 450), (144, 450, 674, 465), (144, 465, 673, 461), (144, 461, 663, 438), (145, 435, 660, 448), (145, 448, 672, 466), (145, 466, 671, 459), (145, 459, 661, 435), (146, 455, 670, 468), (146, 468, 676, 471), (146, 471, 678, 454), (308, 594, 765, 721), (371, 549, 756, 732), (147, 454, 678, 472), (147, 472, 677, 452), (147, 452, 669, 456), (148, 457, 668, 467), (148, 467, 675, 473), (148, 473, 676, 468), (148, 468, 670, 457), (149, 458, 669, 452), (149, 452, 677, 474), (149, 474, 675, 467), (149, 467, 668, 458), (150, 490, 686, 477), (150, 477, 681, 479), (150, 479, 680, 483), (150, 483, 683, 490), (151, 489, 685, 475), (151, 475, 679, 480), (151, 480, 682, 484), (151, 484, 684, 489), (152, 488, 684, 484), (152, 484, 682, 481), (152, 481, 681, 477), (152, 477, 686, 488), (153, 487, 683, 483), (153, 483, 680, 482), (153, 482, 679, 475), (153, 475, 685, 487), (154, 414, 648, 424), (154, 424, 683, 487), (154, 487, 685, 485), (154, 485, 651, 414), (155, 412, 650, 426), (155, 426, 684, 488), (155, 488, 686, 486), (155, 486, 649, 412), (156, 413, 651, 485), (156, 485, 685, 489), (156, 489, 684, 426), (156, 426, 650, 413), (157, 511, 696, 506), (157, 506, 687, 492), (157, 492, 689, 495), (157, 495, 695, 511), (158, 491, 688, 493), (158, 493, 690, 494), (158, 494, 689, 492), (158, 492, 687, 491), (384, 634, 771, 726), (159, 495, 689, 494), (159, 494, 690, 497), (217, 548, 755, 733), (160, 510, 698, 508), (160, 508, 688, 491), (160, 491, 687, 506), (160, 506, 696, 510), (161, 509, 697, 497), (161, 497, 690, 493), (161, 493, 688, 508), (161, 508, 698, 509), (162, 486, 686, 507), (162, 507, 697, 509), (162, 509, 698, 498), (162, 498, 649, 486), (163, 411, 649, 498), (163, 498, 698, 510), (163, 510, 696, 496), (163, 496, 648, 411), (640, 371, 732, 769), (255, 564, 760, 708), (643, 384, 726, 770), (267, 552, 758, 753), (164, 424, 648, 496), (164, 496, 696, 511), (164, 511, 695, 505), (164, 505, 683, 424), (165, 308, 592, 304), (165, 304, 701, 516), (165, 516, 699, 512), (165, 512, 594, 308), (166, 309, 593, 305), (166, 305, 702, 517), (166, 517, 701, 304), (166, 304, 592, 309), (167, 311, 595, 513), (167, 513, 700, 519), (167, 519, 702, 305), (167, 305, 593, 311), (168, 513, 595, 310), (168, 310, 594, 512), (168, 512, 699, 518), (168, 518, 700, 513), (579, 267, 753, 761), (552, 228, 754, 758), (564, 253, 705, 760), (61, 302, 712, 710), (169, 258, 571, 270), (169, 270, 575, 264), (169, 264, 572, 269), (169, 269, 568, 258), (170, 361, 623, 520), (170, 520, 691, 501), (170, 501, 693, 522), (170, 522, 550, 361), (171, 223, 551, 523), (171, 523, 694, 504), (171, 504, 692, 521), (171, 521, 622, 223), (172, 219, 550, 522), (172, 522, 693, 503), (172, 503, 694, 523), (172, 523, 551, 219), (703, 706, 759, 704), (703, 704, 760, 705), (707, 708, 760, 704), (707, 704, 759, 709), (710, 713, 763, 711), (710, 712, 764, 713), (714, 717, 767, 715), (714, 716, 768, 717), (718, 721, 765, 719), (718, 719, 767, 717), (718, 717, 768, 720), (718, 720, 766, 721), (722, 723, 763, 713), (722, 713, 764, 724), (725, 729, 770, 726), (725, 726, 771, 727), (725, 727, 772, 728), (725, 728, 769, 729), (730, 733, 755, 731), (730, 731, 770, 729), (730, 729, 769, 732), (730, 732, 756, 733), (734, 735, 773, 736), (737, 736, 773, 738), (739, 740, 773, 735), (741, 738, 773, 740), (742, 745, 776, 743), (742, 744, 777, 745), (746, 749, 774, 747), (746, 747, 776, 745), (746, 745, 777, 748), (746, 748, 775, 749), (750, 754, 757, 751), (750, 751, 762, 752), (750, 752, 761, 753), (750, 753, 758, 754), (64, 328, 716, 714), (505, 695, 776, 747), (455, 146, 739, 735), (555, 273, 751, 757), (610, 338, 720, 768), (518, 699, 759, 706), (454, 147, 741, 740), (273, 577, 762, 751), (616, 300, 711, 763), (351, 616, 763, 723), (507, 686, 775, 748), (253, 39, 703, 705), (697, 507, 748, 777), (147, 456, 738, 741), (695, 495, 743, 776), (39, 518, 706, 703), (328, 610, 768, 716), (302, 618, 764, 712), (618, 353, 724, 764), (276, 579, 761, 752), (577, 276, 752, 762), (497, 697, 777, 744), (317, 608, 767, 719), (594, 317, 719, 765), (41, 255, 708, 707), (300, 61, 710, 711), (516, 41, 707, 709), (228, 555, 757, 754)])
me_cube_001.polygons.foreach_set('material_index', [0, 0, 0, 0, 0, 0, 0, 0, 0, 0, 0, 0, 0, 0, 0, 0, 0, 0, 0, 0, 0, 0, 0, 0, 0, 0, 0, 0, 0, 0, 0, 0, 0, 0, 0, 0, 0, 0, 0, 0, 0, 0, 0, 0, 0, 0, 0, 0, 0, 0, 0, 0, 0, 0, 0, 0, 0, 0, 0, 0, 0, 0, 0, 0, 0, 0, 0, 0, 0, 0, 0, 0, 0, 0, 0, 0, 0, 0, 0, 0, 0, 0, 0, 0, 0, 0, 0, 0, 0, 0, 0, 0, 0, 0, 0, 0, 0, 0, 0, 0, 0, 0, 0, 0, 0, 0, 0, 0, 0, 0, 0, 0, 0, 0, 0, 0, 0, 0, 0, 0, 0, 0, 0, 0, 0, 0, 0, 0, 0, 0, 0, 0, 0, 0, 0, 0, 0, 0, 0, 0, 0, 0, 0, 0, 0, 0, 0, 0, 0, 0, 0, 0, 0, 0, 0, 0, 1, 1, 0, 0, 0, 0, 0, 0, 0, 0, 1, 1, 0, 0, 0, 0, 0, 0, 0, 0, 0, 0, 0, 0, 0, 0, 0, 0, 0, 0, 0, 0, 0, 0, 0, 0, 0, 0, 0, 0, 0, 0, 0, 0, 0, 0, 0, 0, 0, 0, 0, 0, 0, 0, 0, 0, 0, 0, 0, 0, 0, 0, 0, 0, 0, 0, 0, 0, 0, 0, 0, 0, 0, 0, 0, 0, 0, 0, 0, 0, 0, 0, 0, 0, 0, 0, 0, 0, 0, 0, 0, 1, 0, 0, 0, 0, 0, 0, 0, 0, 1, 0, 0, 1, 0, 0, 0, 0, 0, 0, 0, 0, 0, 0, 0, 0, 0, 0, 0, 0, 0, 0, 0, 0, 0, 0, 0, 0, 0, 0, 0, 0, 0, 0, 0, 0, 0, 0, 0, 0, 0, 0, 0, 0, 0, 0, 0, 0, 0, 0, 0, 0, 0, 0, 0, 0, 0, 0, 0, 0, 0, 0, 0, 0, 0, 0, 0, 0, 0, 0, 0, 0, 0, 0, 0, 0, 1, 0, 1, 1, 0, 0, 0, 0, 0, 0, 0, 0, 0, 0, 0, 0, 0, 0, 0, 0, 0, 0, 0, 0, 0, 0, 0, 0, 0, 1, 1, 0, 0, 0, 0, 0, 0, 0, 0, 0, 0, 0, 0, 0, 0, 0, 0, 0, 0, 0, 0, 0, 0, 0, 0, 0, 0, 0, 0, 0, 0, 0, 0, 0, 0, 0, 0, 0, 0, 0, 0, 0, 0, 0, 0, 0, 0, 0, 0, 0, 0, 0, 0, 0, 1, 1, 1, 1, 0, 0, 0, 0, 0, 0, 0, 0, 0, 0, 0, 0, 0, 0, 0, 0, 0, 0, 0, 0, 0, 0, 0, 0, 0, 0, 0, 0, 0, 0, 0, 0, 0, 0, 0, 0, 0, 0, 0, 0, 1, 1, 1, 1, 0, 0, 0, 0, 0, 0, 0, 0, 0, 0, 0, 0, 0, 0, 0, 0, 0, 0, 0, 0, 0, 0, 0, 0, 0, 0, 0, 0, 0, 0, 0, 0, 0, 0, 0, 0, 0, 0, 0, 0, 0, 0, 0, 0, 0, 0, 0, 0, 0, 0, 0, 0, 0, 0, 0, 0, 0, 0, 0, 0, 0, 0, 0, 0, 0, 0, 0, 0, 0, 0, 0, 0, 0, 0, 0, 0, 0, 0, 0, 0, 0, 0, 0, 0, 0, 0, 0, 0, 0, 0, 0, 0, 0, 0, 0, 0, 0, 0, 0, 0, 0, 0, 1, 0, 0, 1, 0, 0, 0, 0, 0, 0, 0, 0, 0, 0, 0, 0, 0, 0, 0, 0, 0, 0, 0, 0, 0, 0, 0, 0, 0, 0, 0, 0, 0, 1, 1, 0, 0, 0, 0, 0, 0, 0, 0, 0, 0, 0, 0, 0, 0, 0, 0, 0, 0, 0, 0, 0, 0, 0, 0, 0, 0, 0, 0, 0, 0, 0, 0, 0, 0, 0, 0, 0, 0, 0, 0, 0, 0, 0, 0, 0, 0, 0, 1, 0, 0, 1, 0, 0, 0, 0, 0, 0, 0, 0, 0, 0, 0, 0, 0, 0, 0, 0, 1, 1, 1, 1, 0, 0, 0, 0, 0, 0, 0, 0, 0, 0, 0, 0, 0, 0, 0, 0, 0, 0, 0, 0, 1, 1, 1, 0, 0, 0, 0, 0, 0, 0, 0, 0, 0, 0, 0, 0, 0, 0, 0, 0, 1, 1, 1, 1, 1, 1, 1, 1, 1, 1, 1, 1, 1, 1, 1, 1, 1, 1, 1, 1, 1, 1, 1, 1, 1, 1, 1, 1, 1, 1, 1, 1, 1, 1, 1, 1, 1, 1, 1, 1, 1, 1, 1, 1, 0, 0, 1, 1, 1, 1, 1, 1, 1, 0, 0, 1, 1, 1, 1, 1, 1, 0, 1, 1])
me_cube_001.materials.append(mat_wood_002)
me_cube_001.materials.append(mat_snow_002)
me_cube_001.use_remesh_preserve_volume = False
me_cube_001.use_remesh_preserve_attributes = False
me_cube_001.use_mirror_vertex_groups = False
me_cube_001.update()

# ---- objects
ob_commontree_dead_snow_5 = bpy.data.objects.new('CommonTree_Dead_Snow_5', me_cube_001)

# ---- transforms, parenting, visibility, modifiers, constraints
ob_commontree_dead_snow_5.location = (0.0, 0.0, 0.0)
ob_commontree_dead_snow_5.lineart.crease_threshold = 0.0

# ---- collection membership
col_collection_1.objects.link(ob_commontree_dead_snow_5)

# ---- scene / render settings (as saved in the file)
scene.frame_start = 1; scene.frame_end = 250; scene.frame_set(0)
scene.render.engine = 'CYCLES'
scene.render.resolution_x = 1000
scene.render.resolution_y = 1000
scene.render.dither_intensity = 0.0
scene.cycles.samples = 200
scene.cycles.sampling_pattern = 'TABULATED_SOBOL'
scene.cycles.light_sampling_threshold = 0.0
scene.cycles.use_adaptive_sampling = False
scene.cycles.use_light_tree = False
scene.cycles.caustics_reflective = False
scene.cycles.caustics_refractive = False
scene.cycles.blur_glossy = 0.0
scene.cycles.max_bounces = 2
scene.cycles.pixel_filter_type = 'GAUSSIAN'
scene.cycles.sample_clamp_indirect = 0.0
scene.view_settings.view_transform = 'Standard'
bpy.context.view_layer.update()

# ---- added for rendering (the .blend has no active camera): camera
cam_auto = bpy.data.cameras.new('AutoCamera')
cam_auto.lens = 50.0
cam_auto.sensor_width = 36.0
cam_auto.clip_end = 1000.0
ob_auto_camera = bpy.data.objects.new('AutoCamera', cam_auto)
scene.collection.objects.link(ob_auto_camera)
ob_auto_camera.location = (2.35068, -3.29379, 3.11984)
ob_auto_camera.rotation_euler = (1.09748, -7.21219e-08, 0.694738)
scene.camera = ob_auto_camera
bpy.context.view_layer.update()
